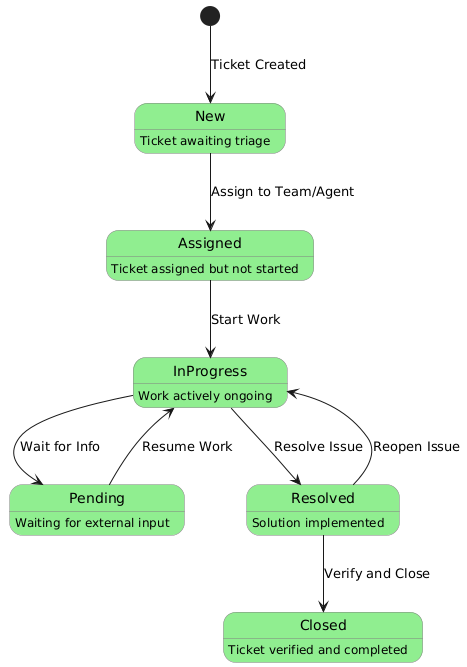

The diagram above was rendered by PlantUML. Its source (embedded in the PNG):
@startuml
skinparam state {
  BackgroundColor LightGreen
  BorderColor Gray
  FontName Arial
}

[*] --> New : Ticket Created
New --> Assigned : Assign to Team/Agent
Assigned --> InProgress : Start Work
InProgress --> Pending : Wait for Info
Pending --> InProgress : Resume Work
InProgress --> Resolved : Resolve Issue
Resolved --> Closed : Verify and Close
Resolved --> InProgress : Reopen Issue

state New : Ticket awaiting triage
state Assigned : Ticket assigned but not started
state InProgress : Work actively ongoing
state Pending : Waiting for external input
state Resolved : Solution implemented
state Closed : Ticket verified and completed
@enduml